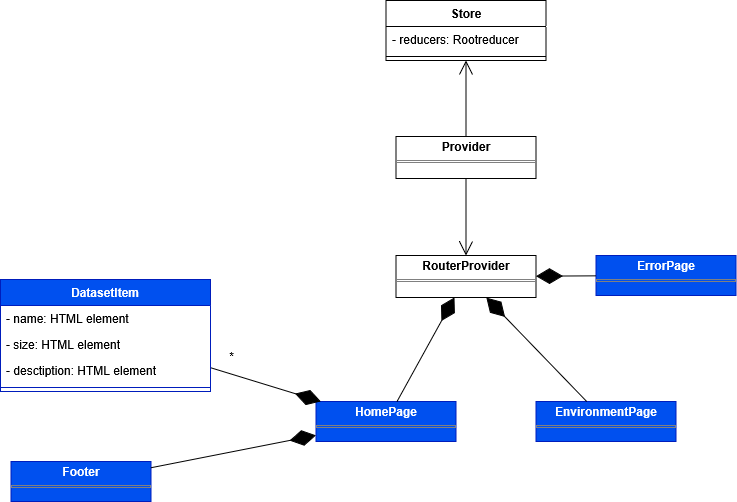

The diagram above was exported from draw.io. Its source (the exported page's mxGraphModel, read from the mxfile embedded in the PNG):
<mxGraphModel dx="3660" dy="3549" grid="1" gridSize="10" guides="1" tooltips="1" connect="1" arrows="1" fold="1" page="1" pageScale="1" pageWidth="827" pageHeight="1169" math="0" shadow="0">
  <root>
    <mxCell id="0" />
    <mxCell id="1" parent="0" />
    <mxCell id="2" value="&lt;p style=&quot;margin:0px;margin-top:4px;text-align:center;&quot;&gt;&lt;b&gt;Provider&lt;/b&gt;&lt;/p&gt;&lt;hr size=&quot;1&quot; style=&quot;border-style:solid;&quot;&gt;&lt;div style=&quot;height:2px;&quot;&gt;&lt;/div&gt;" style="verticalAlign=top;align=left;overflow=fill;html=1;whiteSpace=wrap;" vertex="1" parent="1">
      <mxGeometry x="3905.5" y="1265" width="140" height="42" as="geometry" />
    </mxCell>
    <mxCell id="3" value="" style="endArrow=open;endFill=1;endSize=12;html=1;rounded=0;" edge="1" source="2" target="8" parent="1">
      <mxGeometry width="160" relative="1" as="geometry">
        <mxPoint x="3765.5" y="1379" as="sourcePoint" />
        <mxPoint x="3975.5" y="1375" as="targetPoint" />
      </mxGeometry>
    </mxCell>
    <mxCell id="4" value="&lt;div&gt;Store&lt;/div&gt;" style="swimlane;fontStyle=1;align=center;verticalAlign=top;childLayout=stackLayout;horizontal=1;startSize=26;horizontalStack=0;resizeParent=1;resizeParentMax=0;resizeLast=0;collapsible=1;marginBottom=0;whiteSpace=wrap;html=1;" vertex="1" parent="1">
      <mxGeometry x="3895.5" y="1129" width="160" height="60" as="geometry" />
    </mxCell>
    <mxCell id="5" value="&lt;div&gt;- reducers: Rootreducer&lt;/div&gt;" style="text;strokeColor=none;fillColor=none;align=left;verticalAlign=top;spacingLeft=4;spacingRight=4;overflow=hidden;rotatable=0;points=[[0,0.5],[1,0.5]];portConstraint=eastwest;whiteSpace=wrap;html=1;" vertex="1" parent="4">
      <mxGeometry y="26" width="160" height="26" as="geometry" />
    </mxCell>
    <mxCell id="6" value="" style="line;strokeWidth=1;fillColor=none;align=left;verticalAlign=middle;spacingTop=-1;spacingLeft=3;spacingRight=3;rotatable=0;labelPosition=right;points=[];portConstraint=eastwest;strokeColor=inherit;" vertex="1" parent="4">
      <mxGeometry y="52" width="160" height="8" as="geometry" />
    </mxCell>
    <mxCell id="7" value="" style="endArrow=open;endFill=1;endSize=12;html=1;rounded=0;" edge="1" source="2" target="4" parent="1">
      <mxGeometry width="160" relative="1" as="geometry">
        <mxPoint x="3995.5" y="1317" as="sourcePoint" />
        <mxPoint x="3995.5" y="1375" as="targetPoint" />
      </mxGeometry>
    </mxCell>
    <mxCell id="8" value="&lt;p style=&quot;margin:0px;margin-top:4px;text-align:center;&quot;&gt;&lt;b&gt;RouterProvider&lt;/b&gt;&lt;/p&gt;&lt;hr size=&quot;1&quot; style=&quot;border-style:solid;&quot;&gt;&lt;div style=&quot;height:2px;&quot;&gt;&lt;/div&gt;" style="verticalAlign=top;align=left;overflow=fill;html=1;whiteSpace=wrap;" vertex="1" parent="1">
      <mxGeometry x="3905.5" y="1384" width="140" height="42" as="geometry" />
    </mxCell>
    <mxCell id="9" value="&lt;p style=&quot;margin:0px;margin-top:4px;text-align:center;&quot;&gt;&lt;b&gt;HomePage&lt;/b&gt;&lt;/p&gt;&lt;p style=&quot;margin:0px;margin-top:4px;text-align:center;&quot;&gt;&lt;/p&gt;&lt;hr size=&quot;1&quot; style=&quot;border-style:solid;&quot;&gt;&lt;div style=&quot;height:2px;&quot;&gt;&lt;/div&gt;" style="verticalAlign=top;align=left;overflow=fill;html=1;whiteSpace=wrap;fillColor=#0050ef;fontColor=#ffffff;strokeColor=#001DBC;" vertex="1" parent="1">
      <mxGeometry x="3825.5" y="1530" width="140" height="40" as="geometry" />
    </mxCell>
    <mxCell id="10" value="&lt;p style=&quot;margin:0px;margin-top:4px;text-align:center;&quot;&gt;&lt;b&gt;EnvironmentPage&lt;/b&gt;&lt;/p&gt;&lt;hr size=&quot;1&quot; style=&quot;border-style:solid;&quot;&gt;&lt;div style=&quot;height:2px;&quot;&gt;&lt;/div&gt;" style="verticalAlign=top;align=left;overflow=fill;html=1;whiteSpace=wrap;fillColor=#0050ef;fontColor=#ffffff;strokeColor=#001DBC;" vertex="1" parent="1">
      <mxGeometry x="4045.5" y="1530" width="140" height="40" as="geometry" />
    </mxCell>
    <mxCell id="11" value="" style="endArrow=diamondThin;endFill=1;endSize=24;html=1;rounded=0;" edge="1" source="9" target="8" parent="1">
      <mxGeometry width="160" relative="1" as="geometry">
        <mxPoint x="4125.5" y="1640" as="sourcePoint" />
        <mxPoint x="4125.5" y="1553" as="targetPoint" />
      </mxGeometry>
    </mxCell>
    <mxCell id="12" value="" style="endArrow=diamondThin;endFill=1;endSize=24;html=1;rounded=0;" edge="1" source="10" target="8" parent="1">
      <mxGeometry width="160" relative="1" as="geometry">
        <mxPoint x="4125.5" y="1640" as="sourcePoint" />
        <mxPoint x="4125.5" y="1553" as="targetPoint" />
      </mxGeometry>
    </mxCell>
    <mxCell id="13" value="&lt;p style=&quot;margin:0px;margin-top:4px;text-align:center;&quot;&gt;&lt;b&gt;ErrorPage&lt;/b&gt;&lt;/p&gt;&lt;hr size=&quot;1&quot; style=&quot;border-style:solid;&quot;&gt;&lt;div style=&quot;height:2px;&quot;&gt;&lt;/div&gt;" style="verticalAlign=top;align=left;overflow=fill;html=1;whiteSpace=wrap;fillColor=#0050ef;fontColor=#ffffff;strokeColor=#001DBC;" vertex="1" parent="1">
      <mxGeometry x="4105.5" y="1384" width="140" height="40" as="geometry" />
    </mxCell>
    <mxCell id="14" value="" style="endArrow=diamondThin;endFill=1;endSize=24;html=1;rounded=0;" edge="1" source="13" target="8" parent="1">
      <mxGeometry width="160" relative="1" as="geometry">
        <mxPoint x="4103.5" y="1620" as="sourcePoint" />
        <mxPoint x="3997.5" y="1436" as="targetPoint" />
      </mxGeometry>
    </mxCell>
    <mxCell id="15" value="" style="endArrow=diamondThin;endFill=1;endSize=24;html=1;rounded=0;" edge="1" source="16" target="9" parent="1">
      <mxGeometry width="160" relative="1" as="geometry">
        <mxPoint x="3745.5" y="1550" as="sourcePoint" />
        <mxPoint x="3974" y="1436" as="targetPoint" />
      </mxGeometry>
    </mxCell>
    <mxCell id="16" value="DatasetItem" style="swimlane;fontStyle=1;align=center;verticalAlign=top;childLayout=stackLayout;horizontal=1;startSize=26;horizontalStack=0;resizeParent=1;resizeParentMax=0;resizeLast=0;collapsible=1;marginBottom=0;whiteSpace=wrap;html=1;fillColor=#0050ef;fontColor=#ffffff;strokeColor=#001DBC;" vertex="1" parent="1">
      <mxGeometry x="3510" y="1408" width="210" height="112" as="geometry" />
    </mxCell>
    <mxCell id="17" value="- name: HTML element" style="text;strokeColor=none;fillColor=none;align=left;verticalAlign=top;spacingLeft=4;spacingRight=4;overflow=hidden;rotatable=0;points=[[0,0.5],[1,0.5]];portConstraint=eastwest;whiteSpace=wrap;html=1;" vertex="1" parent="16">
      <mxGeometry y="26" width="210" height="26" as="geometry" />
    </mxCell>
    <mxCell id="18" value="- size: HTML element" style="text;strokeColor=none;fillColor=none;align=left;verticalAlign=top;spacingLeft=4;spacingRight=4;overflow=hidden;rotatable=0;points=[[0,0.5],[1,0.5]];portConstraint=eastwest;whiteSpace=wrap;html=1;" vertex="1" parent="16">
      <mxGeometry y="52" width="210" height="26" as="geometry" />
    </mxCell>
    <mxCell id="19" value="- desctiption: HTML element" style="text;strokeColor=none;fillColor=none;align=left;verticalAlign=top;spacingLeft=4;spacingRight=4;overflow=hidden;rotatable=0;points=[[0,0.5],[1,0.5]];portConstraint=eastwest;whiteSpace=wrap;html=1;" vertex="1" parent="16">
      <mxGeometry y="78" width="210" height="26" as="geometry" />
    </mxCell>
    <mxCell id="20" value="" style="line;strokeWidth=1;fillColor=none;align=left;verticalAlign=middle;spacingTop=-1;spacingLeft=3;spacingRight=3;rotatable=0;labelPosition=right;points=[];portConstraint=eastwest;strokeColor=inherit;" vertex="1" parent="16">
      <mxGeometry y="104" width="210" height="8" as="geometry" />
    </mxCell>
    <mxCell id="21" value="*" style="text;html=1;align=center;verticalAlign=middle;resizable=0;points=[];autosize=1;strokeColor=none;fillColor=none;" vertex="1" parent="1">
      <mxGeometry x="3726" y="1470" width="30" height="30" as="geometry" />
    </mxCell>
    <mxCell id="22" value="&lt;p style=&quot;margin:0px;margin-top:4px;text-align:center;&quot;&gt;&lt;b&gt;Footer&lt;/b&gt;&lt;/p&gt;&lt;hr size=&quot;1&quot; style=&quot;border-style:solid;&quot;&gt;&lt;div style=&quot;height:2px;&quot;&gt;&lt;/div&gt;" style="verticalAlign=top;align=left;overflow=fill;html=1;whiteSpace=wrap;fillColor=#0050ef;fontColor=#ffffff;strokeColor=#001DBC;" vertex="1" parent="1">
      <mxGeometry x="3520.5" y="1590" width="140" height="40" as="geometry" />
    </mxCell>
    <mxCell id="23" value="" style="endArrow=diamondThin;endFill=1;endSize=24;html=1;rounded=0;" edge="1" source="22" target="9" parent="1">
      <mxGeometry width="160" relative="1" as="geometry">
        <mxPoint x="3613.5" y="2004" as="sourcePoint" />
        <mxPoint x="3690.5" y="1859.75" as="targetPoint" />
      </mxGeometry>
    </mxCell>
  </root>
</mxGraphModel>